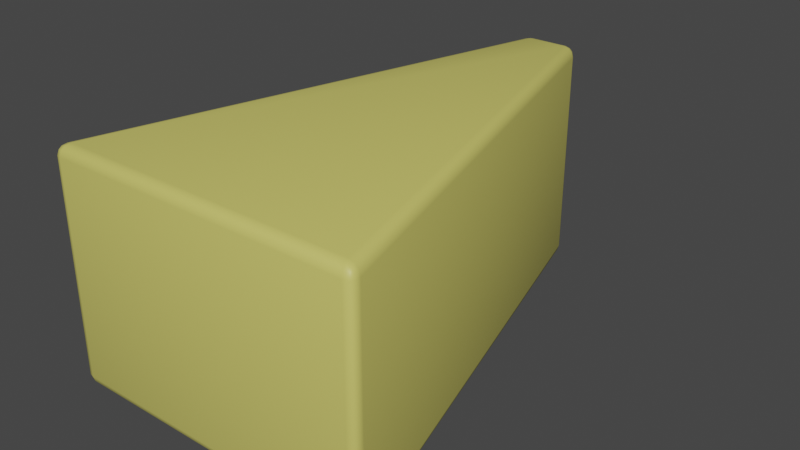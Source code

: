 # Source: Cheese01.blend  (saved by Blender 2.82.7; exported with 4.5.12 LTS)
import bpy
from mathutils import Matrix  # noqa: F401  (used for matrix-valued properties, if any)

bpy.ops.wm.read_factory_settings(use_empty=True)
scene = bpy.context.scene
scene.name = 'Scene'

# ---- collections
col_collection = bpy.data.collections.new('Collection'); scene.collection.children.link(col_collection)

# ---- materials (node trees are filled in below, after node groups)
mat_yellow_slicedcheese01 = bpy.data.materials.new('Yellow_SlicedCheese01')
mat_yellow_slicedcheese01.use_transparent_shadow = False

# ---- material node trees
mat_yellow_slicedcheese01.use_nodes = True; mat_yellow_slicedcheese01.node_tree.nodes.clear()
_N = mat_yellow_slicedcheese01.node_tree.nodes; _L = mat_yellow_slicedcheese01.node_tree.links
n0 = _N.new('ShaderNodeOutputMaterial'); n0.name = 'Material Output'; n0.location = (300, 300)
n1 = _N.new('ShaderNodeBsdfPrincipled'); n1.name = 'Principled BSDF'; n1.location = (10, 300)
n1.distribution = 'GGX'
n1.subsurface_method = 'BURLEY'
n1.inputs[0].default_value = (0.6584, 0.6105, 0.1441, 1.0)
n1.inputs[3].default_value = 1.45
n1.inputs[27].default_value = (0.0, 0.0, 0.0, 1.0)
n1.inputs[28].default_value = 1.0
_L.new(n1.outputs[0], n0.inputs[0])
n0.is_active_output = True

# ---- world
world_world = bpy.data.worlds.new('World'); scene.world = world_world
world_world.use_nodes = True; world_world.node_tree.nodes.clear()
_N = world_world.node_tree.nodes; _L = world_world.node_tree.links
n0 = _N.new('ShaderNodeOutputWorld'); n0.name = 'World Output'; n0.location = (300, 300)
n1 = _N.new('ShaderNodeBackground'); n1.name = 'Background'; n1.location = (10, 300)
n1.inputs[0].default_value = (0.05088, 0.05088, 0.05088, 1.0)
_L.new(n1.outputs[0], n0.inputs[0])
n0.is_active_output = True
world_world.color = (0.05088, 0.05088, 0.05088)
world_world.use_sun_shadow = False
world_world.sun_shadow_jitter_overblur = 0.0

# ---- meshes
me_cube_001 = bpy.data.meshes.new('Cube.001')
me_cube_001.from_pydata([(-1.284, -1.991, -1.0), (-1.313, -2.081, -0.91), (-1.379, -1.994, -0.91), (-1.298, -2.035, -0.988), (-1.331, -1.992, -0.988), (-1.342, -2.034, -0.9763), (-1.356, -2.07, -0.91), (-1.308, -2.068, -0.9549), (-1.349, -2.057, -0.953), (-1.365, -1.993, -0.9549), (-1.38, -2.038, -0.91), (-1.366, -2.035, -0.953), (-1.313, -2.081, 0.91), (-1.284, -1.991, 1.0), (-1.379, -1.994, 0.91), (-1.308, -2.068, 0.9549), (-1.356, -2.07, 0.91), (-1.349, -2.057, 0.953), (-1.331, -1.992, 0.988), (-1.298, -2.035, 0.988), (-1.342, -2.034, 0.9763), (-1.38, -2.038, 0.91), (-1.365, -1.993, 0.9549), (-1.366, -2.035, 0.953), (-0.1735, 1.991, -1.0), (-0.266, 1.994, -0.91), (-0.1519, 2.081, -0.91), (-0.2193, 1.992, -0.988), (-0.1623, 2.035, -0.988), (-0.2065, 2.034, -0.9763), (-0.2424, 2.038, -0.91), (-0.2532, 1.993, -0.9549), (-0.2304, 2.035, -0.953), (-0.1543, 2.068, -0.9549), (-0.2005, 2.07, -0.91), (-0.2009, 2.057, -0.953), (-0.1735, 1.991, 1.0), (-0.1519, 2.081, 0.91), (-0.266, 1.994, 0.91), (-0.1623, 2.035, 0.988), (-0.2193, 1.992, 0.988), (-0.2065, 2.034, 0.9763), (-0.2005, 2.07, 0.91), (-0.1543, 2.068, 0.9549), (-0.2009, 2.057, 0.953), (-0.2532, 1.993, 0.9549), (-0.2424, 2.038, 0.91), (-0.2304, 2.035, 0.953), (1.284, -1.991, -1.0), (1.379, -1.994, -0.91), (1.313, -2.081, -0.91), (1.331, -1.992, -0.988), (1.298, -2.035, -0.988), (1.342, -2.034, -0.9763), (1.38, -2.038, -0.91), (1.365, -1.993, -0.9549), (1.366, -2.035, -0.953), (1.308, -2.068, -0.9549), (1.356, -2.07, -0.91), (1.349, -2.057, -0.953), (1.284, -1.991, 1.0), (1.313, -2.081, 0.91), (1.379, -1.994, 0.91), (1.298, -2.035, 0.988), (1.331, -1.992, 0.988), (1.342, -2.034, 0.9763), (1.356, -2.07, 0.91), (1.308, -2.068, 0.9549), (1.349, -2.057, 0.953), (1.365, -1.993, 0.9549), (1.38, -2.038, 0.91), (1.366, -2.035, 0.953), (0.1735, 1.991, -1.0), (0.1519, 2.081, -0.91), (0.266, 1.994, -0.91), (0.1623, 2.035, -0.988), (0.2193, 1.992, -0.988), (0.2065, 2.034, -0.9763), (0.2005, 2.07, -0.91), (0.1543, 2.068, -0.9549), (0.2009, 2.057, -0.953), (0.2532, 1.993, -0.9549), (0.2424, 2.038, -0.91), (0.2304, 2.035, -0.953), (0.1735, 1.991, 1.0), (0.266, 1.994, 0.91), (0.1519, 2.081, 0.91), (0.2193, 1.992, 0.988), (0.1623, 2.035, 0.988), (0.2065, 2.034, 0.9763), (0.2424, 2.038, 0.91), (0.2532, 1.993, 0.9549), (0.2304, 2.035, 0.953), (0.1543, 2.068, 0.9549), (0.2005, 2.07, 0.91), (0.2009, 2.057, 0.953)], [], [(50, 61, 12, 1), (74, 85, 62, 49), (84, 36, 13, 60), (2, 14, 38, 25), (26, 37, 86, 73), (0, 3, 5, 4), (3, 7, 8, 5), (1, 6, 8, 7), (6, 10, 11, 8), (2, 9, 11, 10), (9, 4, 5, 11), (5, 8, 11), (12, 15, 17, 16), (15, 19, 20, 17), (13, 18, 20, 19), (18, 22, 23, 20), (14, 21, 23, 22), (21, 16, 17, 23), (17, 20, 23), (24, 27, 29, 28), (27, 31, 32, 29), (25, 30, 32, 31), (30, 34, 35, 32), (26, 33, 35, 34), (33, 28, 29, 35), (29, 32, 35), (36, 39, 41, 40), (39, 43, 44, 41), (37, 42, 44, 43), (42, 46, 47, 44), (38, 45, 47, 46), (45, 40, 41, 47), (41, 44, 47), (48, 51, 53, 52), (51, 55, 56, 53), (49, 54, 56, 55), (54, 58, 59, 56), (50, 57, 59, 58), (57, 52, 53, 59), (53, 56, 59), (60, 63, 65, 64), (63, 67, 68, 65), (61, 66, 68, 67), (66, 70, 71, 68), (62, 69, 71, 70), (69, 64, 65, 71), (65, 68, 71), (72, 75, 77, 76), (75, 79, 80, 77), (73, 78, 80, 79), (78, 82, 83, 80), (74, 81, 83, 82), (81, 76, 77, 83), (77, 80, 83), (84, 87, 89, 88), (87, 91, 92, 89), (85, 90, 92, 91), (90, 94, 95, 92), (86, 93, 95, 94), (93, 88, 89, 95), (89, 92, 95), (24, 0, 4, 27), (27, 4, 9, 31), (31, 9, 2, 25), (1, 12, 16, 6), (6, 16, 21, 10), (10, 21, 14, 2), (13, 36, 40, 18), (18, 40, 45, 22), (22, 45, 38, 14), (37, 26, 34, 42), (42, 34, 30, 46), (46, 30, 25, 38), (72, 24, 28, 75), (75, 28, 33, 79), (79, 33, 26, 73), (36, 84, 88, 39), (39, 88, 93, 43), (43, 93, 86, 37), (85, 74, 82, 90), (90, 82, 78, 94), (94, 78, 73, 86), (48, 72, 76, 51), (51, 76, 81, 55), (55, 81, 74, 49), (84, 60, 64, 87), (87, 64, 69, 91), (91, 69, 62, 85), (61, 50, 58, 66), (66, 58, 54, 70), (70, 54, 49, 62), (0, 48, 52, 3), (3, 52, 57, 7), (7, 57, 50, 1), (60, 13, 19, 63), (63, 19, 15, 67), (67, 15, 12, 61), (24, 72, 48, 0)])
me_cube_001.polygons.foreach_set('use_smooth', [True] * 98)
_uv = me_cube_001.uv_layers.new(name='UVMap')
_uv.uv.foreach_set('vector', [0.3863, 0.758, 0.6138, 0.758, 0.6138, 0.992, 0.3863, 0.992, 0.3863, 0.5052, 0.6137, 0.5052, 0.6137, 0.7448, 0.3862, 0.7448, 0.6646, 0.5054, 0.8354, 0.5054, 0.8658, 0.7446, 0.6342, 0.7446, 0.3862, 0.005208, 0.6137, 0.005208, 0.6137, 0.2448, 0.3863, 0.2448, 0.3863, 0.2965, 0.6137, 0.2965, 0.6137, 0.4535, 0.3862, 0.4535, 0.1342, 0.7446, 0.1338, 0.7473, 0.1298, 0.7472, 0.1298, 0.7447, 0.1338, 0.7473, 0.1334, 0.75, 0.1298, 0.75, 0.1298, 0.7472, 0.3863, 0.992, 0.3862, 0.9958, 0.3809, 0.9952, 0.3806, 0.9916, 0.3862, 0.9958, 0.3863, 1.0, 0.3809, 1.0, 0.3809, 0.9952, 0.3862, 0.005208, 0.3806, 0.005475, 0.3809, 0.003119, 0.3863, 0.002748, 0.3806, 0.005475, 0.375, 0.006082, 0.375, 0.003547, 0.3809, 0.003119, 0.1298, 0.7472, 0.1298, 0.75, 0.125, 0.7469, 0.6138, 0.992, 0.6194, 0.9916, 0.6191, 0.9952, 0.6137, 0.9958, 0.6194, 0.9916, 0.625, 0.9906, 0.625, 0.9945, 0.6191, 0.9952, 0.8658, 0.7446, 0.8702, 0.7447, 0.8702, 0.7472, 0.8662, 0.7473, 0.8702, 0.7447, 0.875, 0.7445, 0.875, 0.7469, 0.8702, 0.7472, 0.6137, 0.005208, 0.6138, 0.002748, 0.6191, 0.003119, 0.6194, 0.005475, 0.6138, 0.002748, 0.6137, 0.0, 0.6191, 0.0, 0.6191, 0.003119, 0.6191, 0.9952, 0.625, 0.9945, 0.6191, 1.0, 0.1646, 0.5054, 0.1439, 0.5053, 0.1457, 0.5028, 0.1674, 0.5027, 0.1439, 0.5053, 0.125, 0.5051, 0.125, 0.5024, 0.1457, 0.5028, 0.3863, 0.2448, 0.3862, 0.2476, 0.3809, 0.2476, 0.3806, 0.2449, 0.3862, 0.2476, 0.3862, 0.2714, 0.3809, 0.2711, 0.3809, 0.2476, 0.3863, 0.2965, 0.3806, 0.2953, 0.3809, 0.2711, 0.3862, 0.2714, 0.3806, 0.2953, 0.375, 0.2911, 0.375, 0.2683, 0.3809, 0.2711, 0.1457, 0.5028, 0.125, 0.5024, 0.1461, 0.5, 0.8354, 0.5054, 0.8326, 0.5027, 0.8543, 0.5028, 0.8561, 0.5053, 0.8326, 0.5027, 0.8297, 0.5, 0.8539, 0.5, 0.8543, 0.5028, 0.6137, 0.2965, 0.6138, 0.2714, 0.6191, 0.2711, 0.6194, 0.2953, 0.6138, 0.2714, 0.6137, 0.2476, 0.6191, 0.2476, 0.6191, 0.2711, 0.6137, 0.2448, 0.6194, 0.2449, 0.6191, 0.2476, 0.6137, 0.2476, 0.6194, 0.2449, 0.625, 0.2454, 0.625, 0.248, 0.6191, 0.2476, 0.8543, 0.5028, 0.8539, 0.5, 0.875, 0.5024, 0.3658, 0.7446, 0.3702, 0.7447, 0.3702, 0.7472, 0.3662, 0.7473, 0.3702, 0.7447, 0.3806, 0.7445, 0.3809, 0.7469, 0.3702, 0.7472, 0.3862, 0.7448, 0.3862, 0.7473, 0.3809, 0.7469, 0.3806, 0.7445, 0.3862, 0.7473, 0.3863, 0.7542, 0.3809, 0.7548, 0.3809, 0.7469, 0.3863, 0.758, 0.3806, 0.7584, 0.3809, 0.7548, 0.3863, 0.7542, 0.3806, 0.7584, 0.375, 0.7594, 0.375, 0.7555, 0.3809, 0.7548, 0.3702, 0.7472, 0.375, 0.7469, 0.3702, 0.75, 0.6342, 0.7446, 0.6338, 0.7473, 0.6298, 0.7472, 0.6298, 0.7447, 0.6338, 0.7473, 0.6334, 0.75, 0.6298, 0.75, 0.6298, 0.7472, 0.6138, 0.758, 0.6137, 0.7542, 0.6191, 0.7548, 0.6194, 0.7584, 0.6137, 0.7542, 0.6137, 0.7473, 0.6191, 0.7469, 0.6191, 0.7548, 0.6137, 0.7448, 0.6194, 0.7445, 0.6191, 0.7469, 0.6137, 0.7473, 0.6194, 0.7445, 0.6298, 0.7447, 0.6298, 0.7472, 0.6191, 0.7469, 0.6298, 0.7472, 0.6298, 0.75, 0.625, 0.7469, 0.3354, 0.5054, 0.3326, 0.5027, 0.3543, 0.5028, 0.3561, 0.5053, 0.3326, 0.5027, 0.3297, 0.5, 0.3539, 0.5, 0.3543, 0.5028, 0.3862, 0.4535, 0.3862, 0.4786, 0.3809, 0.4789, 0.3806, 0.4547, 0.3862, 0.4786, 0.3862, 0.5024, 0.3809, 0.5024, 0.3809, 0.4789, 0.3863, 0.5052, 0.3806, 0.5051, 0.3809, 0.5024, 0.3862, 0.5024, 0.3806, 0.5051, 0.3561, 0.5053, 0.3543, 0.5028, 0.3809, 0.5024, 0.3543, 0.5028, 0.3539, 0.5, 0.375, 0.5024, 0.6646, 0.5054, 0.6439, 0.5053, 0.6457, 0.5028, 0.6674, 0.5027, 0.6439, 0.5053, 0.6194, 0.5051, 0.6191, 0.5024, 0.6457, 0.5028, 0.6137, 0.5052, 0.6137, 0.5024, 0.6191, 0.5024, 0.6194, 0.5051, 0.6137, 0.5024, 0.6137, 0.4786, 0.6191, 0.4789, 0.6191, 0.5024, 0.6137, 0.4535, 0.6194, 0.4547, 0.6191, 0.4789, 0.6137, 0.4786, 0.6194, 0.4547, 0.625, 0.4589, 0.625, 0.4817, 0.6191, 0.4789, 0.6457, 0.5028, 0.625, 0.5024, 0.6461, 0.5, 0.1646, 0.5054, 0.1342, 0.7446, 0.1298, 0.7447, 0.1439, 0.5053, 0.1439, 0.5053, 0.1298, 0.7447, 0.125, 0.7445, 0.125, 0.5051, 0.3806, 0.2449, 0.3806, 0.005475, 0.3862, 0.005208, 0.3863, 0.2448, 0.3863, 0.992, 0.6138, 0.992, 0.6137, 0.9958, 0.3862, 0.9958, 0.3862, 0.9958, 0.6137, 0.9958, 0.6137, 1.0, 0.3863, 1.0, 0.3863, 0.002748, 0.6138, 0.002748, 0.6137, 0.005208, 0.3862, 0.005208, 0.8658, 0.7446, 0.8354, 0.5054, 0.8561, 0.5053, 0.8702, 0.7447, 0.8702, 0.7447, 0.8561, 0.5053, 0.875, 0.5051, 0.875, 0.7445, 0.6194, 0.005475, 0.6194, 0.2449, 0.6137, 0.2448, 0.6137, 0.005208, 0.6137, 0.2965, 0.3863, 0.2965, 0.3862, 0.2714, 0.6138, 0.2714, 0.6138, 0.2714, 0.3862, 0.2714, 0.3862, 0.2476, 0.6137, 0.2476, 0.6137, 0.2476, 0.3862, 0.2476, 0.3863, 0.2448, 0.6137, 0.2448, 0.3354, 0.5054, 0.1646, 0.5054, 0.1674, 0.5027, 0.3326, 0.5027, 0.3326, 0.5027, 0.1674, 0.5027, 0.1703, 0.5, 0.3297, 0.5, 0.3806, 0.4547, 0.3806, 0.2953, 0.3863, 0.2965, 0.3862, 0.4535, 0.8354, 0.5054, 0.6646, 0.5054, 0.6674, 0.5027, 0.8326, 0.5027, 0.8326, 0.5027, 0.6674, 0.5027, 0.6703, 0.5, 0.8297, 0.5, 0.6194, 0.2953, 0.6194, 0.4547, 0.6137, 0.4535, 0.6137, 0.2965, 0.6137, 0.5052, 0.3863, 0.5052, 0.3862, 0.5024, 0.6137, 0.5024, 0.6137, 0.5024, 0.3862, 0.5024, 0.3862, 0.4786, 0.6137, 0.4786, 0.6137, 0.4786, 0.3862, 0.4786, 0.3862, 0.4535, 0.6137, 0.4535, 0.3658, 0.7446, 0.3354, 0.5054, 0.3561, 0.5053, 0.3702, 0.7447, 0.3702, 0.7447, 0.3561, 0.5053, 0.3806, 0.5051, 0.3806, 0.7445, 0.3806, 0.7445, 0.3806, 0.5051, 0.3863, 0.5052, 0.3862, 0.7448, 0.6646, 0.5054, 0.6342, 0.7446, 0.6298, 0.7447, 0.6439, 0.5053, 0.6439, 0.5053, 0.6298, 0.7447, 0.6194, 0.7445, 0.6194, 0.5051, 0.6194, 0.5051, 0.6194, 0.7445, 0.6137, 0.7448, 0.6137, 0.5052, 0.6138, 0.758, 0.3863, 0.758, 0.3863, 0.7542, 0.6137, 0.7542, 0.6137, 0.7542, 0.3863, 0.7542, 0.3862, 0.7473, 0.6137, 0.7473, 0.6137, 0.7473, 0.3862, 0.7473, 0.3862, 0.7448, 0.6137, 0.7448, 0.1342, 0.7446, 0.3658, 0.7446, 0.3662, 0.7473, 0.1338, 0.7473, 0.1338, 0.7473, 0.3662, 0.7473, 0.3666, 0.75, 0.1334, 0.75, 0.3806, 0.9916, 0.3806, 0.7584, 0.3863, 0.758, 0.3863, 0.992, 0.6342, 0.7446, 0.8658, 0.7446, 0.8662, 0.7473, 0.6338, 0.7473, 0.6338, 0.7473, 0.8662, 0.7473, 0.8666, 0.75, 0.6334, 0.75, 0.6194, 0.7584, 0.6194, 0.9916, 0.6138, 0.992, 0.6138, 0.758, 0.1646, 0.5054, 0.3354, 0.5054, 0.3658, 0.7446, 0.1342, 0.7446])
me_cube_001.materials.append(mat_yellow_slicedcheese01)
me_cube_001.use_remesh_fix_poles = True
me_cube_001.use_remesh_preserve_attributes = False
me_cube_001.use_mirror_vertex_groups = False
me_cube_001.update()

# ---- objects
ob_slicedcheese01 = bpy.data.objects.new('SlicedCheese01', me_cube_001)

# ---- transforms, parenting, visibility, modifiers, constraints
ob_slicedcheese01.location = (0.0, 0.0, 0.0)
ob_slicedcheese01.lineart.crease_threshold = 0.0

# ---- collection membership
col_collection.objects.link(ob_slicedcheese01)

# ---- scene / render settings (as saved in the file)
scene.frame_start = 1; scene.frame_end = 250; scene.frame_set(1)
scene.render.engine = 'BLENDER_EEVEE_NEXT'
scene.cycles.use_denoising = False
scene.cycles.samples = 128
scene.cycles.sampling_pattern = 'TABULATED_SOBOL'
scene.cycles.use_adaptive_sampling = False
scene.cycles.use_light_tree = False
scene.view_settings.view_transform = 'Filmic'
bpy.context.view_layer.update()

# ---- added for rendering (the .blend has no active camera and no usable light): camera, sun
cam_auto = bpy.data.cameras.new('AutoCamera')
cam_auto.lens = 50.0
cam_auto.sensor_width = 36.0
cam_auto.clip_end = 1000.0
ob_auto_camera = bpy.data.objects.new('AutoCamera', cam_auto)
scene.collection.objects.link(ob_auto_camera)
ob_auto_camera.location = (4.97644, -5.97173, 3.98115)
ob_auto_camera.rotation_euler = (1.09748, -7.21219e-08, 0.694738)
scene.camera = ob_auto_camera
light_auto_sun = bpy.data.lights.new('AutoSun', 'SUN')
light_auto_sun.energy = 3.0
light_auto_sun.angle = 0.0523599
ob_auto_sun = bpy.data.objects.new('AutoSun', light_auto_sun)
scene.collection.objects.link(ob_auto_sun)
ob_auto_sun.rotation_euler = (0.872665, 0.174533, 0.523599)
bpy.context.view_layer.update()
